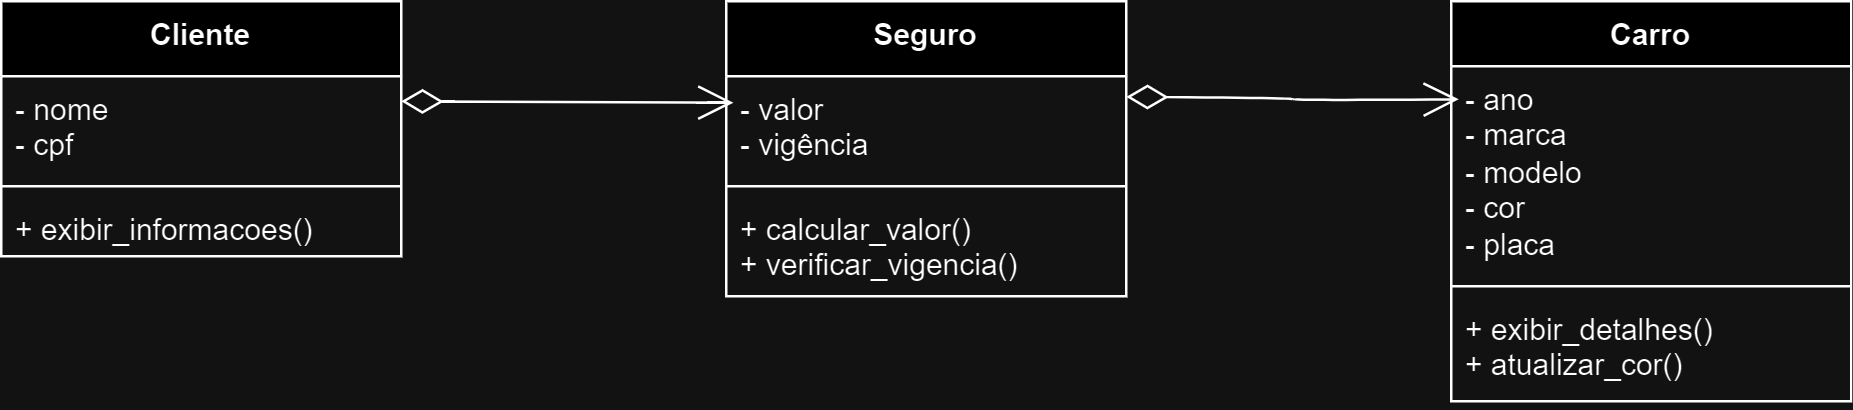

The diagram above was exported from draw.io. Its source (the exported page's mxGraphModel, read from the mxfile embedded in the PNG):
<mxGraphModel dx="418" dy="445" grid="1" gridSize="10" guides="1" tooltips="1" connect="1" arrows="1" fold="1" page="1" pageScale="1" pageWidth="850" pageHeight="1100" background="none" math="0" shadow="0">
  <root>
    <mxCell id="0" />
    <mxCell id="1" parent="0" />
    <mxCell id="W6ikAAJFd21qIYiCV2bB-5" value="Seguro" style="swimlane;fontStyle=1;align=center;verticalAlign=top;childLayout=stackLayout;horizontal=1;startSize=30;horizontalStack=0;resizeParent=1;resizeParentMax=0;resizeLast=0;collapsible=1;marginBottom=0;whiteSpace=wrap;html=1;" vertex="1" parent="1">
      <mxGeometry x="310" y="40" width="160" height="118" as="geometry" />
    </mxCell>
    <mxCell id="W6ikAAJFd21qIYiCV2bB-6" value="- valor&lt;div&gt;- vigência&lt;/div&gt;" style="text;strokeColor=none;fillColor=none;align=left;verticalAlign=top;spacingLeft=4;spacingRight=4;overflow=hidden;rotatable=0;points=[[0,0.5],[1,0.5]];portConstraint=eastwest;whiteSpace=wrap;html=1;" vertex="1" parent="W6ikAAJFd21qIYiCV2bB-5">
      <mxGeometry y="30" width="160" height="40" as="geometry" />
    </mxCell>
    <mxCell id="W6ikAAJFd21qIYiCV2bB-7" value="" style="line;strokeWidth=1;fillColor=none;align=left;verticalAlign=middle;spacingTop=-1;spacingLeft=3;spacingRight=3;rotatable=0;labelPosition=right;points=[];portConstraint=eastwest;strokeColor=inherit;" vertex="1" parent="W6ikAAJFd21qIYiCV2bB-5">
      <mxGeometry y="70" width="160" height="8" as="geometry" />
    </mxCell>
    <mxCell id="W6ikAAJFd21qIYiCV2bB-8" value="+ calcular_valor()&amp;nbsp;&lt;div&gt;+ verificar_vigencia()&lt;/div&gt;" style="text;strokeColor=none;fillColor=none;align=left;verticalAlign=top;spacingLeft=4;spacingRight=4;overflow=hidden;rotatable=0;points=[[0,0.5],[1,0.5]];portConstraint=eastwest;whiteSpace=wrap;html=1;" vertex="1" parent="W6ikAAJFd21qIYiCV2bB-5">
      <mxGeometry y="78" width="160" height="40" as="geometry" />
    </mxCell>
    <mxCell id="W6ikAAJFd21qIYiCV2bB-17" value="" style="endArrow=open;html=1;endSize=12;startArrow=diamondThin;startSize=14;startFill=0;edgeStyle=orthogonalEdgeStyle;align=left;verticalAlign=bottom;rounded=0;fontSize=12;curved=1;entryX=0.018;entryY=0.264;entryDx=0;entryDy=0;entryPerimeter=0;" edge="1" parent="1" target="W6ikAAJFd21qIYiCV2bB-6">
      <mxGeometry x="-1" y="3" relative="1" as="geometry">
        <mxPoint x="180" y="80" as="sourcePoint" />
        <mxPoint x="340" y="80" as="targetPoint" />
      </mxGeometry>
    </mxCell>
    <mxCell id="W6ikAAJFd21qIYiCV2bB-18" value="" style="endArrow=open;html=1;endSize=12;startArrow=diamondThin;startSize=14;startFill=0;edgeStyle=orthogonalEdgeStyle;align=left;verticalAlign=bottom;rounded=0;fontSize=12;curved=1;entryX=0.018;entryY=0.264;entryDx=0;entryDy=0;entryPerimeter=0;" edge="1" parent="1">
      <mxGeometry x="-1" y="3" relative="1" as="geometry">
        <mxPoint x="470" y="78.24" as="sourcePoint" />
        <mxPoint x="603" y="79.24" as="targetPoint" />
      </mxGeometry>
    </mxCell>
    <mxCell id="W6ikAAJFd21qIYiCV2bB-19" value="Cliente" style="swimlane;fontStyle=1;align=center;verticalAlign=top;childLayout=stackLayout;horizontal=1;startSize=30;horizontalStack=0;resizeParent=1;resizeParentMax=0;resizeLast=0;collapsible=1;marginBottom=0;whiteSpace=wrap;html=1;" vertex="1" parent="1">
      <mxGeometry x="20" y="40" width="160" height="102" as="geometry" />
    </mxCell>
    <mxCell id="W6ikAAJFd21qIYiCV2bB-20" value="- nome&lt;div&gt;- cpf&lt;/div&gt;" style="text;strokeColor=none;fillColor=none;align=left;verticalAlign=top;spacingLeft=4;spacingRight=4;overflow=hidden;rotatable=0;points=[[0,0.5],[1,0.5]];portConstraint=eastwest;whiteSpace=wrap;html=1;" vertex="1" parent="W6ikAAJFd21qIYiCV2bB-19">
      <mxGeometry y="30" width="160" height="40" as="geometry" />
    </mxCell>
    <mxCell id="W6ikAAJFd21qIYiCV2bB-21" value="" style="line;strokeWidth=1;fillColor=none;align=left;verticalAlign=middle;spacingTop=-1;spacingLeft=3;spacingRight=3;rotatable=0;labelPosition=right;points=[];portConstraint=eastwest;strokeColor=inherit;" vertex="1" parent="W6ikAAJFd21qIYiCV2bB-19">
      <mxGeometry y="70" width="160" height="8" as="geometry" />
    </mxCell>
    <mxCell id="W6ikAAJFd21qIYiCV2bB-22" value="+ exibir_informacoes()" style="text;strokeColor=none;fillColor=none;align=left;verticalAlign=top;spacingLeft=4;spacingRight=4;overflow=hidden;rotatable=0;points=[[0,0.5],[1,0.5]];portConstraint=eastwest;whiteSpace=wrap;html=1;" vertex="1" parent="W6ikAAJFd21qIYiCV2bB-19">
      <mxGeometry y="78" width="160" height="24" as="geometry" />
    </mxCell>
    <mxCell id="W6ikAAJFd21qIYiCV2bB-24" value="Carro" style="swimlane;fontStyle=1;align=center;verticalAlign=top;childLayout=stackLayout;horizontal=1;startSize=26;horizontalStack=0;resizeParent=1;resizeParentMax=0;resizeLast=0;collapsible=1;marginBottom=0;whiteSpace=wrap;html=1;" vertex="1" parent="1">
      <mxGeometry x="600" y="40" width="160" height="160" as="geometry" />
    </mxCell>
    <mxCell id="W6ikAAJFd21qIYiCV2bB-25" value="- ano&lt;div&gt;- marca&lt;/div&gt;&lt;div&gt;- modelo&lt;/div&gt;&lt;div&gt;- cor&amp;nbsp;&lt;/div&gt;&lt;div&gt;- placa&lt;/div&gt;" style="text;strokeColor=none;fillColor=none;align=left;verticalAlign=top;spacingLeft=4;spacingRight=4;overflow=hidden;rotatable=0;points=[[0,0.5],[1,0.5]];portConstraint=eastwest;whiteSpace=wrap;html=1;" vertex="1" parent="W6ikAAJFd21qIYiCV2bB-24">
      <mxGeometry y="26" width="160" height="84" as="geometry" />
    </mxCell>
    <mxCell id="W6ikAAJFd21qIYiCV2bB-26" value="" style="line;strokeWidth=1;fillColor=none;align=left;verticalAlign=middle;spacingTop=-1;spacingLeft=3;spacingRight=3;rotatable=0;labelPosition=right;points=[];portConstraint=eastwest;strokeColor=inherit;" vertex="1" parent="W6ikAAJFd21qIYiCV2bB-24">
      <mxGeometry y="110" width="160" height="8" as="geometry" />
    </mxCell>
    <mxCell id="W6ikAAJFd21qIYiCV2bB-27" value="+ exibir_detalhes()&lt;div&gt;+ atualizar_cor()&lt;/div&gt;" style="text;strokeColor=none;fillColor=none;align=left;verticalAlign=top;spacingLeft=4;spacingRight=4;overflow=hidden;rotatable=0;points=[[0,0.5],[1,0.5]];portConstraint=eastwest;whiteSpace=wrap;html=1;" vertex="1" parent="W6ikAAJFd21qIYiCV2bB-24">
      <mxGeometry y="118" width="160" height="42" as="geometry" />
    </mxCell>
  </root>
</mxGraphModel>